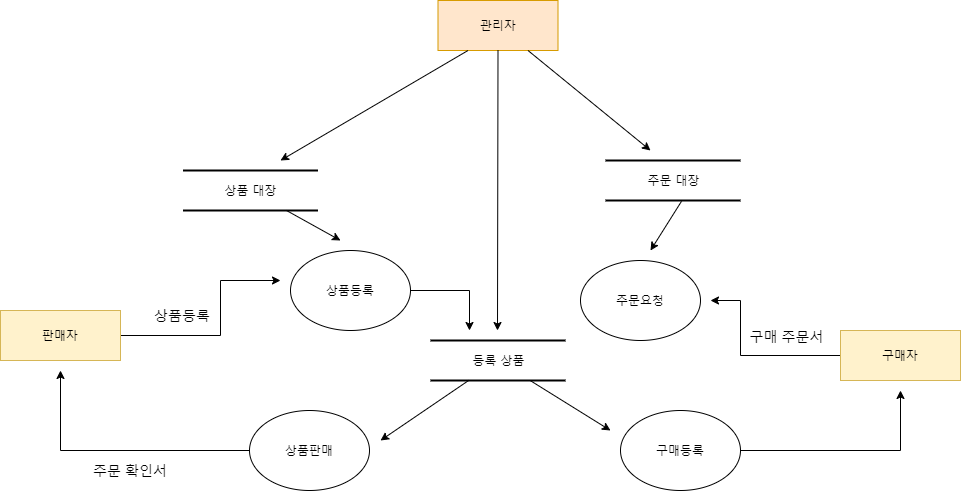

The diagram above was exported from draw.io. Its source (the exported page's mxGraphModel, read from the mxfile embedded in the PNG):
<mxGraphModel dx="868" dy="898" grid="1" gridSize="10" guides="1" tooltips="1" connect="1" arrows="1" fold="1" page="1" pageScale="1" pageWidth="1100" pageHeight="850" background="#ffffff" math="0" shadow="0">
  <root>
    <mxCell id="0" />
    <mxCell id="1" parent="0" />
    <mxCell id="XLU0chivy4xv7fC_rITD-18" style="edgeStyle=orthogonalEdgeStyle;rounded=0;orthogonalLoop=1;jettySize=auto;html=1;exitX=0;exitY=0.5;exitDx=0;exitDy=0;" edge="1" parent="1" source="17472293e6e8944d-30">
      <mxGeometry relative="1" as="geometry">
        <mxPoint x="770" y="460" as="targetPoint" />
        <Array as="points">
          <mxPoint x="800" y="515" />
          <mxPoint x="800" y="460" />
        </Array>
      </mxGeometry>
    </mxCell>
    <mxCell id="17472293e6e8944d-30" value="구매자" style="whiteSpace=wrap;html=1;rounded=0;shadow=0;comic=0;labelBackgroundColor=none;strokeWidth=1;fontFamily=Verdana;fontSize=12;align=center;fillColor=#fff2cc;strokeColor=#d6b656;" parent="1" vertex="1">
      <mxGeometry x="900" y="490" width="120" height="50" as="geometry" />
    </mxCell>
    <mxCell id="1fdf3b25b50cf41e-6" value="등록 상품" style="html=1;rounded=0;shadow=0;comic=0;labelBackgroundColor=none;strokeWidth=2;fontFamily=Verdana;fontSize=12;align=center;shape=mxgraph.ios7ui.horLines;" parent="1" vertex="1">
      <mxGeometry x="490" y="500" width="135" height="40" as="geometry" />
    </mxCell>
    <mxCell id="XLU0chivy4xv7fC_rITD-9" style="edgeStyle=orthogonalEdgeStyle;rounded=0;orthogonalLoop=1;jettySize=auto;html=1;" edge="1" parent="1" source="1fdf3b25b50cf41e-25">
      <mxGeometry relative="1" as="geometry">
        <mxPoint x="330" y="570" as="sourcePoint" />
        <mxPoint x="340" y="440" as="targetPoint" />
        <Array as="points">
          <mxPoint x="280" y="495" />
          <mxPoint x="280" y="440" />
        </Array>
      </mxGeometry>
    </mxCell>
    <mxCell id="1fdf3b25b50cf41e-25" value="판매자" style="whiteSpace=wrap;html=1;rounded=0;shadow=0;comic=0;labelBackgroundColor=none;strokeWidth=1;fontFamily=Verdana;fontSize=12;align=center;fillColor=#fff2cc;strokeColor=#d6b656;" parent="1" vertex="1">
      <mxGeometry x="60" y="470" width="120" height="50" as="geometry" />
    </mxCell>
    <mxCell id="XLU0chivy4xv7fC_rITD-1" value="관리자" style="whiteSpace=wrap;html=1;rounded=0;shadow=0;comic=0;labelBackgroundColor=none;strokeWidth=1;fontFamily=Verdana;fontSize=12;align=center;fillColor=#ffe6cc;strokeColor=#d79b00;" vertex="1" parent="1">
      <mxGeometry x="497.5" y="160" width="120" height="50" as="geometry" />
    </mxCell>
    <mxCell id="XLU0chivy4xv7fC_rITD-21" style="edgeStyle=orthogonalEdgeStyle;rounded=0;orthogonalLoop=1;jettySize=auto;html=1;exitX=1;exitY=0.5;exitDx=0;exitDy=0;" edge="1" parent="1" source="XLU0chivy4xv7fC_rITD-2">
      <mxGeometry relative="1" as="geometry">
        <mxPoint x="529" y="490" as="targetPoint" />
        <Array as="points">
          <mxPoint x="529" y="450" />
        </Array>
      </mxGeometry>
    </mxCell>
    <mxCell id="XLU0chivy4xv7fC_rITD-2" value="상품등록" style="ellipse;whiteSpace=wrap;html=1;" vertex="1" parent="1">
      <mxGeometry x="350" y="410" width="120" height="80" as="geometry" />
    </mxCell>
    <mxCell id="XLU0chivy4xv7fC_rITD-4" value="상품 대장" style="html=1;rounded=0;shadow=0;comic=0;labelBackgroundColor=none;strokeWidth=2;fontFamily=Verdana;fontSize=12;align=center;shape=mxgraph.ios7ui.horLines;" vertex="1" parent="1">
      <mxGeometry x="242.5" y="330" width="135" height="40" as="geometry" />
    </mxCell>
    <mxCell id="XLU0chivy4xv7fC_rITD-5" value="주문 대장" style="html=1;rounded=0;shadow=0;comic=0;labelBackgroundColor=none;strokeWidth=2;fontFamily=Verdana;fontSize=12;align=center;shape=mxgraph.ios7ui.horLines;" vertex="1" parent="1">
      <mxGeometry x="665" y="320" width="135" height="40" as="geometry" />
    </mxCell>
    <mxCell id="XLU0chivy4xv7fC_rITD-6" value="주문요청" style="ellipse;whiteSpace=wrap;html=1;" vertex="1" parent="1">
      <mxGeometry x="640" y="420" width="120" height="80" as="geometry" />
    </mxCell>
    <mxCell id="XLU0chivy4xv7fC_rITD-24" style="edgeStyle=orthogonalEdgeStyle;rounded=0;orthogonalLoop=1;jettySize=auto;html=1;exitX=1;exitY=0.5;exitDx=0;exitDy=0;" edge="1" parent="1" source="XLU0chivy4xv7fC_rITD-7">
      <mxGeometry relative="1" as="geometry">
        <mxPoint x="960" y="550" as="targetPoint" />
      </mxGeometry>
    </mxCell>
    <mxCell id="XLU0chivy4xv7fC_rITD-7" value="구매등록" style="ellipse;whiteSpace=wrap;html=1;" vertex="1" parent="1">
      <mxGeometry x="680" y="570" width="120" height="80" as="geometry" />
    </mxCell>
    <mxCell id="XLU0chivy4xv7fC_rITD-23" style="edgeStyle=orthogonalEdgeStyle;rounded=0;orthogonalLoop=1;jettySize=auto;html=1;exitX=0;exitY=0.5;exitDx=0;exitDy=0;" edge="1" parent="1" source="XLU0chivy4xv7fC_rITD-8">
      <mxGeometry relative="1" as="geometry">
        <mxPoint x="120" y="530" as="targetPoint" />
      </mxGeometry>
    </mxCell>
    <mxCell id="XLU0chivy4xv7fC_rITD-8" value="상품판매" style="ellipse;whiteSpace=wrap;html=1;" vertex="1" parent="1">
      <mxGeometry x="309" y="570" width="120" height="80" as="geometry" />
    </mxCell>
    <mxCell id="XLU0chivy4xv7fC_rITD-13" value="" style="endArrow=classic;html=1;" edge="1" parent="1" source="1fdf3b25b50cf41e-6">
      <mxGeometry width="50" height="50" relative="1" as="geometry">
        <mxPoint x="560" y="450" as="sourcePoint" />
        <mxPoint x="440" y="600" as="targetPoint" />
      </mxGeometry>
    </mxCell>
    <mxCell id="XLU0chivy4xv7fC_rITD-15" value="" style="endArrow=classic;html=1;" edge="1" parent="1" source="1fdf3b25b50cf41e-6">
      <mxGeometry width="50" height="50" relative="1" as="geometry">
        <mxPoint x="590" y="550" as="sourcePoint" />
        <mxPoint x="670" y="590" as="targetPoint" />
      </mxGeometry>
    </mxCell>
    <mxCell id="XLU0chivy4xv7fC_rITD-17" value="" style="endArrow=classic;html=1;" edge="1" parent="1" source="XLU0chivy4xv7fC_rITD-4">
      <mxGeometry width="50" height="50" relative="1" as="geometry">
        <mxPoint x="560" y="450" as="sourcePoint" />
        <mxPoint x="400" y="400" as="targetPoint" />
      </mxGeometry>
    </mxCell>
    <mxCell id="XLU0chivy4xv7fC_rITD-25" value="" style="endArrow=classic;html=1;exitX=0.563;exitY=1.02;exitDx=0;exitDy=0;exitPerimeter=0;" edge="1" parent="1" source="XLU0chivy4xv7fC_rITD-5">
      <mxGeometry width="50" height="50" relative="1" as="geometry">
        <mxPoint x="530" y="490" as="sourcePoint" />
        <mxPoint x="710" y="410" as="targetPoint" />
      </mxGeometry>
    </mxCell>
    <mxCell id="XLU0chivy4xv7fC_rITD-26" value="&lt;font style=&quot;font-size: 14px&quot;&gt;상품등록&lt;/font&gt;" style="text;html=1;strokeColor=none;fillColor=none;align=center;verticalAlign=middle;whiteSpace=wrap;rounded=0;" vertex="1" parent="1">
      <mxGeometry x="207" y="465" width="70" height="20" as="geometry" />
    </mxCell>
    <mxCell id="XLU0chivy4xv7fC_rITD-28" value="&lt;font style=&quot;font-size: 14px&quot;&gt;주문 확인서&lt;/font&gt;" style="text;html=1;strokeColor=none;fillColor=none;align=center;verticalAlign=middle;whiteSpace=wrap;rounded=0;" vertex="1" parent="1">
      <mxGeometry x="150" y="620" width="80" height="20" as="geometry" />
    </mxCell>
    <mxCell id="XLU0chivy4xv7fC_rITD-30" value="&lt;span style=&quot;font-size: 14px&quot;&gt;구매 주문서&lt;/span&gt;" style="text;html=1;strokeColor=none;fillColor=none;align=center;verticalAlign=middle;whiteSpace=wrap;rounded=0;" vertex="1" parent="1">
      <mxGeometry x="804" y="486" width="85" height="20" as="geometry" />
    </mxCell>
    <mxCell id="XLU0chivy4xv7fC_rITD-38" value="" style="endArrow=classic;html=1;exitX=0.25;exitY=1;exitDx=0;exitDy=0;" edge="1" parent="1" source="XLU0chivy4xv7fC_rITD-1">
      <mxGeometry width="50" height="50" relative="1" as="geometry">
        <mxPoint x="550" y="250" as="sourcePoint" />
        <mxPoint x="340" y="320" as="targetPoint" />
      </mxGeometry>
    </mxCell>
    <mxCell id="XLU0chivy4xv7fC_rITD-39" value="" style="endArrow=classic;html=1;exitX=0.75;exitY=1;exitDx=0;exitDy=0;" edge="1" parent="1" source="XLU0chivy4xv7fC_rITD-1">
      <mxGeometry width="50" height="50" relative="1" as="geometry">
        <mxPoint x="530" y="220" as="sourcePoint" />
        <mxPoint x="710" y="310" as="targetPoint" />
      </mxGeometry>
    </mxCell>
    <mxCell id="XLU0chivy4xv7fC_rITD-40" value="" style="endArrow=classic;html=1;exitX=0.5;exitY=1;exitDx=0;exitDy=0;" edge="1" parent="1" source="XLU0chivy4xv7fC_rITD-1">
      <mxGeometry width="50" height="50" relative="1" as="geometry">
        <mxPoint x="460" y="380" as="sourcePoint" />
        <mxPoint x="557" y="490" as="targetPoint" />
      </mxGeometry>
    </mxCell>
  </root>
</mxGraphModel>